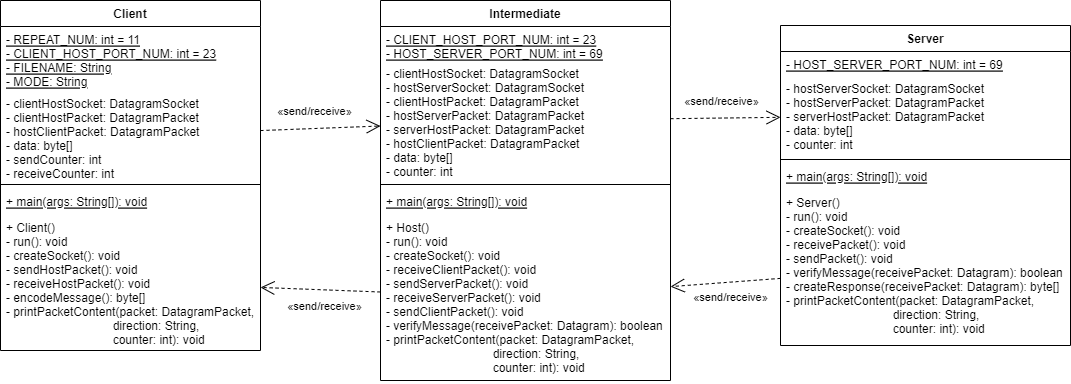

The diagram above was exported from draw.io. Its source (the exported page's mxGraphModel, read from the mxfile embedded in the PNG):
<mxGraphModel dx="1674" dy="788" grid="1" gridSize="10" guides="1" tooltips="1" connect="1" arrows="1" fold="1" page="1" pageScale="1" pageWidth="850" pageHeight="1100" math="0" shadow="0">
  <root>
    <mxCell id="0" />
    <mxCell id="1" parent="0" />
    <mxCell id="2" value="Client" style="swimlane;fontStyle=1;align=center;verticalAlign=top;childLayout=stackLayout;horizontal=1;startSize=26;horizontalStack=0;resizeParent=1;resizeParentMax=0;resizeLast=0;collapsible=1;marginBottom=0;" vertex="1" parent="1">
      <mxGeometry x="60" y="160" width="260" height="350" as="geometry" />
    </mxCell>
    <mxCell id="3" value="- REPEAT_NUM: int = 11&#10;- CLIENT_HOST_PORT_NUM: int = 23&#10;- FILENAME: String&#10;- MODE: String&#10;" style="text;strokeColor=none;fillColor=none;align=left;verticalAlign=top;spacingLeft=4;spacingRight=4;overflow=hidden;rotatable=0;points=[[0,0.5],[1,0.5]];portConstraint=eastwest;fontStyle=4" vertex="1" parent="2">
      <mxGeometry y="26" width="260" height="64" as="geometry" />
    </mxCell>
    <mxCell id="4" value="- clientHostSocket: DatagramSocket&#10;- clientHostPacket: DatagramPacket&#10;- hostClientPacket: DatagramPacket&#10;- data: byte[]&#10;- sendCounter: int&#10;- receiveCounter: int" style="text;strokeColor=none;fillColor=none;align=left;verticalAlign=top;spacingLeft=4;spacingRight=4;overflow=hidden;rotatable=0;points=[[0,0.5],[1,0.5]];portConstraint=eastwest;fontStyle=0" vertex="1" parent="2">
      <mxGeometry y="90" width="260" height="90" as="geometry" />
    </mxCell>
    <mxCell id="5" value="" style="line;strokeWidth=1;fillColor=none;align=left;verticalAlign=middle;spacingTop=-1;spacingLeft=3;spacingRight=3;rotatable=0;labelPosition=right;points=[];portConstraint=eastwest;strokeColor=inherit;" vertex="1" parent="2">
      <mxGeometry y="180" width="260" height="8" as="geometry" />
    </mxCell>
    <mxCell id="6" value="+ main(args: String[]): void" style="text;strokeColor=none;fillColor=none;align=left;verticalAlign=top;spacingLeft=4;spacingRight=4;overflow=hidden;rotatable=0;points=[[0,0.5],[1,0.5]];portConstraint=eastwest;fontStyle=4" vertex="1" parent="2">
      <mxGeometry y="188" width="260" height="26" as="geometry" />
    </mxCell>
    <mxCell id="7" value="+ Client()&#10;- run(): void&#10;- createSocket(): void&#10;- sendHostPacket(): void&#10;- receiveHostPacket(): void&#10;- encodeMessage(): byte[]&#10;- printPacketContent(packet: DatagramPacket, &#10;                                direction: String, &#10;                                counter: int): void" style="text;strokeColor=none;fillColor=none;align=left;verticalAlign=top;spacingLeft=4;spacingRight=4;overflow=hidden;rotatable=0;points=[[0,0.5],[1,0.5]];portConstraint=eastwest;" vertex="1" parent="2">
      <mxGeometry y="214" width="260" height="136" as="geometry" />
    </mxCell>
    <mxCell id="8" value="Intermediate" style="swimlane;fontStyle=1;align=center;verticalAlign=top;childLayout=stackLayout;horizontal=1;startSize=26;horizontalStack=0;resizeParent=1;resizeParentMax=0;resizeLast=0;collapsible=1;marginBottom=0;" vertex="1" parent="1">
      <mxGeometry x="440" y="160" width="290" height="380" as="geometry" />
    </mxCell>
    <mxCell id="9" value="- CLIENT_HOST_PORT_NUM: int = 23&#10;- HOST_SERVER_PORT_NUM: int = 69&#10;" style="text;strokeColor=none;fillColor=none;align=left;verticalAlign=top;spacingLeft=4;spacingRight=4;overflow=hidden;rotatable=0;points=[[0,0.5],[1,0.5]];portConstraint=eastwest;fontStyle=4" vertex="1" parent="8">
      <mxGeometry y="26" width="290" height="34" as="geometry" />
    </mxCell>
    <mxCell id="10" value="- clientHostSocket: DatagramSocket&#10;- hostServerSocket: DatagramSocket&#10;- clientHostPacket: DatagramPacket&#10;- hostServerPacket: DatagramPacket&#10;- serverHostPacket: DatagramPacket&#10;- hostClientPacket: DatagramPacket&#10;- data: byte[]&#10;- counter: int" style="text;strokeColor=none;fillColor=none;align=left;verticalAlign=top;spacingLeft=4;spacingRight=4;overflow=hidden;rotatable=0;points=[[0,0.5],[1,0.5]];portConstraint=eastwest;fontStyle=0" vertex="1" parent="8">
      <mxGeometry y="60" width="290" height="120" as="geometry" />
    </mxCell>
    <mxCell id="11" value="" style="line;strokeWidth=1;fillColor=none;align=left;verticalAlign=middle;spacingTop=-1;spacingLeft=3;spacingRight=3;rotatable=0;labelPosition=right;points=[];portConstraint=eastwest;strokeColor=inherit;" vertex="1" parent="8">
      <mxGeometry y="180" width="290" height="8" as="geometry" />
    </mxCell>
    <mxCell id="12" value="+ main(args: String[]): void" style="text;strokeColor=none;fillColor=none;align=left;verticalAlign=top;spacingLeft=4;spacingRight=4;overflow=hidden;rotatable=0;points=[[0,0.5],[1,0.5]];portConstraint=eastwest;fontStyle=4" vertex="1" parent="8">
      <mxGeometry y="188" width="290" height="26" as="geometry" />
    </mxCell>
    <mxCell id="13" value="+ Host()&#10;- run(): void&#10;- createSocket(): void&#10;- receiveClientPacket(): void&#10;- sendServerPacket(): void&#10;- receiveServerPacket(): void&#10;- sendClientPacket(): void&#10;- verifyMessage(receivePacket: Datagram): boolean&#10;- printPacketContent(packet: DatagramPacket, &#10;                                direction: String, &#10;                                counter: int): void" style="text;strokeColor=none;fillColor=none;align=left;verticalAlign=top;spacingLeft=4;spacingRight=4;overflow=hidden;rotatable=0;points=[[0,0.5],[1,0.5]];portConstraint=eastwest;" vertex="1" parent="8">
      <mxGeometry y="214" width="290" height="166" as="geometry" />
    </mxCell>
    <mxCell id="14" value="Server" style="swimlane;fontStyle=1;align=center;verticalAlign=top;childLayout=stackLayout;horizontal=1;startSize=26;horizontalStack=0;resizeParent=1;resizeParentMax=0;resizeLast=0;collapsible=1;marginBottom=0;" vertex="1" parent="1">
      <mxGeometry x="840" y="185" width="290" height="320" as="geometry" />
    </mxCell>
    <mxCell id="15" value="- HOST_SERVER_PORT_NUM: int = 69&#10;" style="text;strokeColor=none;fillColor=none;align=left;verticalAlign=top;spacingLeft=4;spacingRight=4;overflow=hidden;rotatable=0;points=[[0,0.5],[1,0.5]];portConstraint=eastwest;fontStyle=4" vertex="1" parent="14">
      <mxGeometry y="26" width="290" height="24" as="geometry" />
    </mxCell>
    <mxCell id="16" value="- hostServerSocket: DatagramSocket&#10;- hostServerPacket: DatagramPacket&#10;- serverHostPacket: DatagramPacket&#10;- data: byte[]&#10;- counter: int" style="text;strokeColor=none;fillColor=none;align=left;verticalAlign=top;spacingLeft=4;spacingRight=4;overflow=hidden;rotatable=0;points=[[0,0.5],[1,0.5]];portConstraint=eastwest;fontStyle=0" vertex="1" parent="14">
      <mxGeometry y="50" width="290" height="80" as="geometry" />
    </mxCell>
    <mxCell id="17" value="" style="line;strokeWidth=1;fillColor=none;align=left;verticalAlign=middle;spacingTop=-1;spacingLeft=3;spacingRight=3;rotatable=0;labelPosition=right;points=[];portConstraint=eastwest;strokeColor=inherit;" vertex="1" parent="14">
      <mxGeometry y="130" width="290" height="8" as="geometry" />
    </mxCell>
    <mxCell id="18" value="+ main(args: String[]): void" style="text;strokeColor=none;fillColor=none;align=left;verticalAlign=top;spacingLeft=4;spacingRight=4;overflow=hidden;rotatable=0;points=[[0,0.5],[1,0.5]];portConstraint=eastwest;fontStyle=4" vertex="1" parent="14">
      <mxGeometry y="138" width="290" height="26" as="geometry" />
    </mxCell>
    <mxCell id="19" value="+ Server()&#10;- run(): void&#10;- createSocket(): void&#10;- receivePacket(): void&#10;- sendPacket(): void&#10;- verifyMessage(receivePacket: Datagram): boolean&#10;- createResponse(receivePacket: Datagram): byte[]&#10;- printPacketContent(packet: DatagramPacket, &#10;                                direction: String, &#10;                                counter: int): void" style="text;strokeColor=none;fillColor=none;align=left;verticalAlign=top;spacingLeft=4;spacingRight=4;overflow=hidden;rotatable=0;points=[[0,0.5],[1,0.5]];portConstraint=eastwest;" vertex="1" parent="14">
      <mxGeometry y="164" width="290" height="156" as="geometry" />
    </mxCell>
    <mxCell id="20" value="«send/receive»" style="endArrow=open;endSize=12;dashed=1;html=1;rounded=0;" edge="1" source="4" target="10" parent="1">
      <mxGeometry x="-0.0864" y="17" width="160" relative="1" as="geometry">
        <mxPoint x="630" y="430" as="sourcePoint" />
        <mxPoint x="790" y="430" as="targetPoint" />
        <mxPoint as="offset" />
      </mxGeometry>
    </mxCell>
    <mxCell id="21" value="«send/receive»" style="endArrow=open;endSize=12;dashed=1;html=1;rounded=0;" edge="1" source="10" target="16" parent="1">
      <mxGeometry x="-0.0798" y="17" width="160" relative="1" as="geometry">
        <mxPoint x="709.9999999999998" y="261.76058823529405" as="sourcePoint" />
        <mxPoint x="860" y="259.9958823529411" as="targetPoint" />
        <mxPoint as="offset" />
      </mxGeometry>
    </mxCell>
    <mxCell id="22" value="«send/receive»" style="endArrow=open;endSize=12;dashed=1;html=1;rounded=0;" edge="1" source="19" target="13" parent="1">
      <mxGeometry x="-0.0701" y="15" width="160" relative="1" as="geometry">
        <mxPoint x="730" y="247.6219512195122" as="sourcePoint" />
        <mxPoint x="850" y="237.3780487804878" as="targetPoint" />
        <mxPoint as="offset" />
      </mxGeometry>
    </mxCell>
    <mxCell id="23" value="«send/receive»" style="endArrow=open;endSize=12;dashed=1;html=1;rounded=0;" edge="1" source="13" target="7" parent="1">
      <mxGeometry x="-0.0798" y="17" width="160" relative="1" as="geometry">
        <mxPoint x="850" y="404.98780487804856" as="sourcePoint" />
        <mxPoint x="729.9999999999995" y="424.012195121951" as="targetPoint" />
        <mxPoint as="offset" />
      </mxGeometry>
    </mxCell>
  </root>
</mxGraphModel>